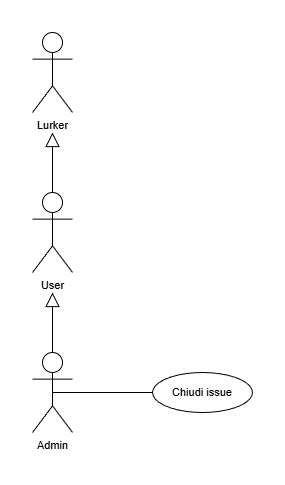

The diagram above was exported from draw.io. Its source (the exported page's mxGraphModel, read from the mxfile embedded in the PNG):
<mxGraphModel dx="763" dy="933" grid="1" gridSize="10" guides="1" tooltips="1" connect="1" arrows="1" fold="1" page="1" pageScale="1" pageWidth="827" pageHeight="1169" math="0" shadow="0">
  <root>
    <mxCell id="0" />
    <mxCell id="1" parent="0" />
    <mxCell id="9zkZKsLSxfYm2oEooDn0-1" parent="1" style="shape=umlActor;verticalLabelPosition=bottom;verticalAlign=top;html=1;outlineConnect=0;fontStyle=0;fontSize=11;labelBackgroundColor=none;fillColor=none;" value="Lurker" vertex="1">
      <mxGeometry height="80" width="40" x="280" y="360" as="geometry" />
    </mxCell>
    <mxCell id="9zkZKsLSxfYm2oEooDn0-2" edge="1" parent="1" source="9zkZKsLSxfYm2oEooDn0-7" style="rounded=0;orthogonalLoop=1;jettySize=auto;html=1;exitX=0.5;exitY=0.5;exitDx=0;exitDy=0;exitPerimeter=0;entryX=0;entryY=0.5;entryDx=0;entryDy=0;fontStyle=0;fontSize=11;endArrow=none;endFill=0;labelBackgroundColor=default;" target="9zkZKsLSxfYm2oEooDn0-5">
      <mxGeometry relative="1" as="geometry">
        <mxPoint x="526.4000244140625" y="849" as="sourcePoint" />
      </mxGeometry>
    </mxCell>
    <mxCell id="9zkZKsLSxfYm2oEooDn0-3" edge="1" parent="1" source="9zkZKsLSxfYm2oEooDn0-4" style="edgeStyle=orthogonalEdgeStyle;rounded=0;orthogonalLoop=1;jettySize=auto;html=1;exitX=0.5;exitY=0;exitDx=0;exitDy=0;exitPerimeter=0;endArrow=block;endFill=0;labelBackgroundColor=default;curved=0;endSize=12;fontStyle=0;fontSize=11;">
      <mxGeometry relative="1" as="geometry">
        <mxPoint x="300" y="460" as="targetPoint" />
      </mxGeometry>
    </mxCell>
    <mxCell id="9zkZKsLSxfYm2oEooDn0-4" parent="1" style="shape=umlActor;verticalLabelPosition=bottom;verticalAlign=top;html=1;outlineConnect=0;fontStyle=0;fontSize=11;labelBackgroundColor=none;fillColor=none;" value="User" vertex="1">
      <mxGeometry height="80" width="40" x="280" y="520" as="geometry" />
    </mxCell>
    <mxCell id="9zkZKsLSxfYm2oEooDn0-5" parent="1" style="ellipse;whiteSpace=wrap;html=1;align=center;fontStyle=0;fontSize=11;labelBackgroundColor=none;fillColor=none;" value="Chiudi&lt;span style=&quot;background-color: transparent; color: light-dark(rgb(0, 0, 0), rgb(255, 255, 255));&quot;&gt;&amp;nbsp;issue&lt;/span&gt;" vertex="1">
      <mxGeometry height="40" width="100" x="400" y="700" as="geometry" />
    </mxCell>
    <mxCell id="9zkZKsLSxfYm2oEooDn0-6" edge="1" parent="1" source="9zkZKsLSxfYm2oEooDn0-7" style="rounded=0;orthogonalLoop=1;jettySize=auto;html=1;exitX=0.5;exitY=0;exitDx=0;exitDy=0;exitPerimeter=0;endArrow=block;endFill=0;labelBackgroundColor=default;endSize=12;fontStyle=0;fontSize=11;">
      <mxGeometry relative="1" as="geometry">
        <mxPoint x="300" y="620" as="targetPoint" />
      </mxGeometry>
    </mxCell>
    <mxCell id="9zkZKsLSxfYm2oEooDn0-7" parent="1" style="shape=umlActor;verticalLabelPosition=bottom;verticalAlign=top;html=1;outlineConnect=0;fontStyle=0;fontSize=11;labelBackgroundColor=none;fillColor=none;" value="Admin" vertex="1">
      <mxGeometry height="80" width="40" x="280" y="680" as="geometry" />
    </mxCell>
  </root>
</mxGraphModel>